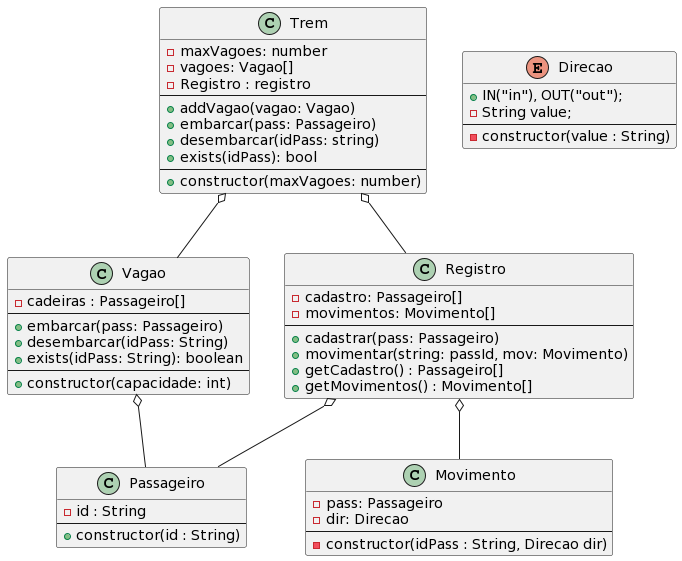

The diagram above was rendered by PlantUML. Its source (embedded in the PNG):
@startuml
class Passageiro{
-id : String
--
+ constructor(id : String)
}

class Vagao{
-cadeiras : Passageiro[]
--
+ embarcar(pass: Passageiro)
+ desembarcar(idPass: String)
+ exists(idPass: String): boolean
--
+ constructor(capacidade: int)
}

class Trem{
- maxVagoes: number
- vagoes: Vagao[]
- Registro : registro
--
+ addVagao(vagao: Vagao)
+ embarcar(pass: Passageiro)
+ desembarcar(idPass: string)
+ exists(idPass): bool
--
+ constructor(maxVagoes: number)
}

enum Direcao {
+  IN("in"), OUT("out");
-  String value;
--
- constructor(value : String)
}

class Movimento{
- pass: Passageiro
- dir: Direcao
--
- constructor(idPass : String, Direcao dir)
}

class Registro{
- cadastro: Passageiro[]
- movimentos: Movimento[]
--
+ cadastrar(pass: Passageiro)
+ movimentar(string: passId, mov: Movimento)
+ getCadastro() : Passageiro[]
+ getMovimentos() : Movimento[]
}

Vagao o-- Passageiro
Trem  o-- Vagao
Trem o-- Registro
Registro o-- Passageiro
Registro o-- Movimento
@enduml